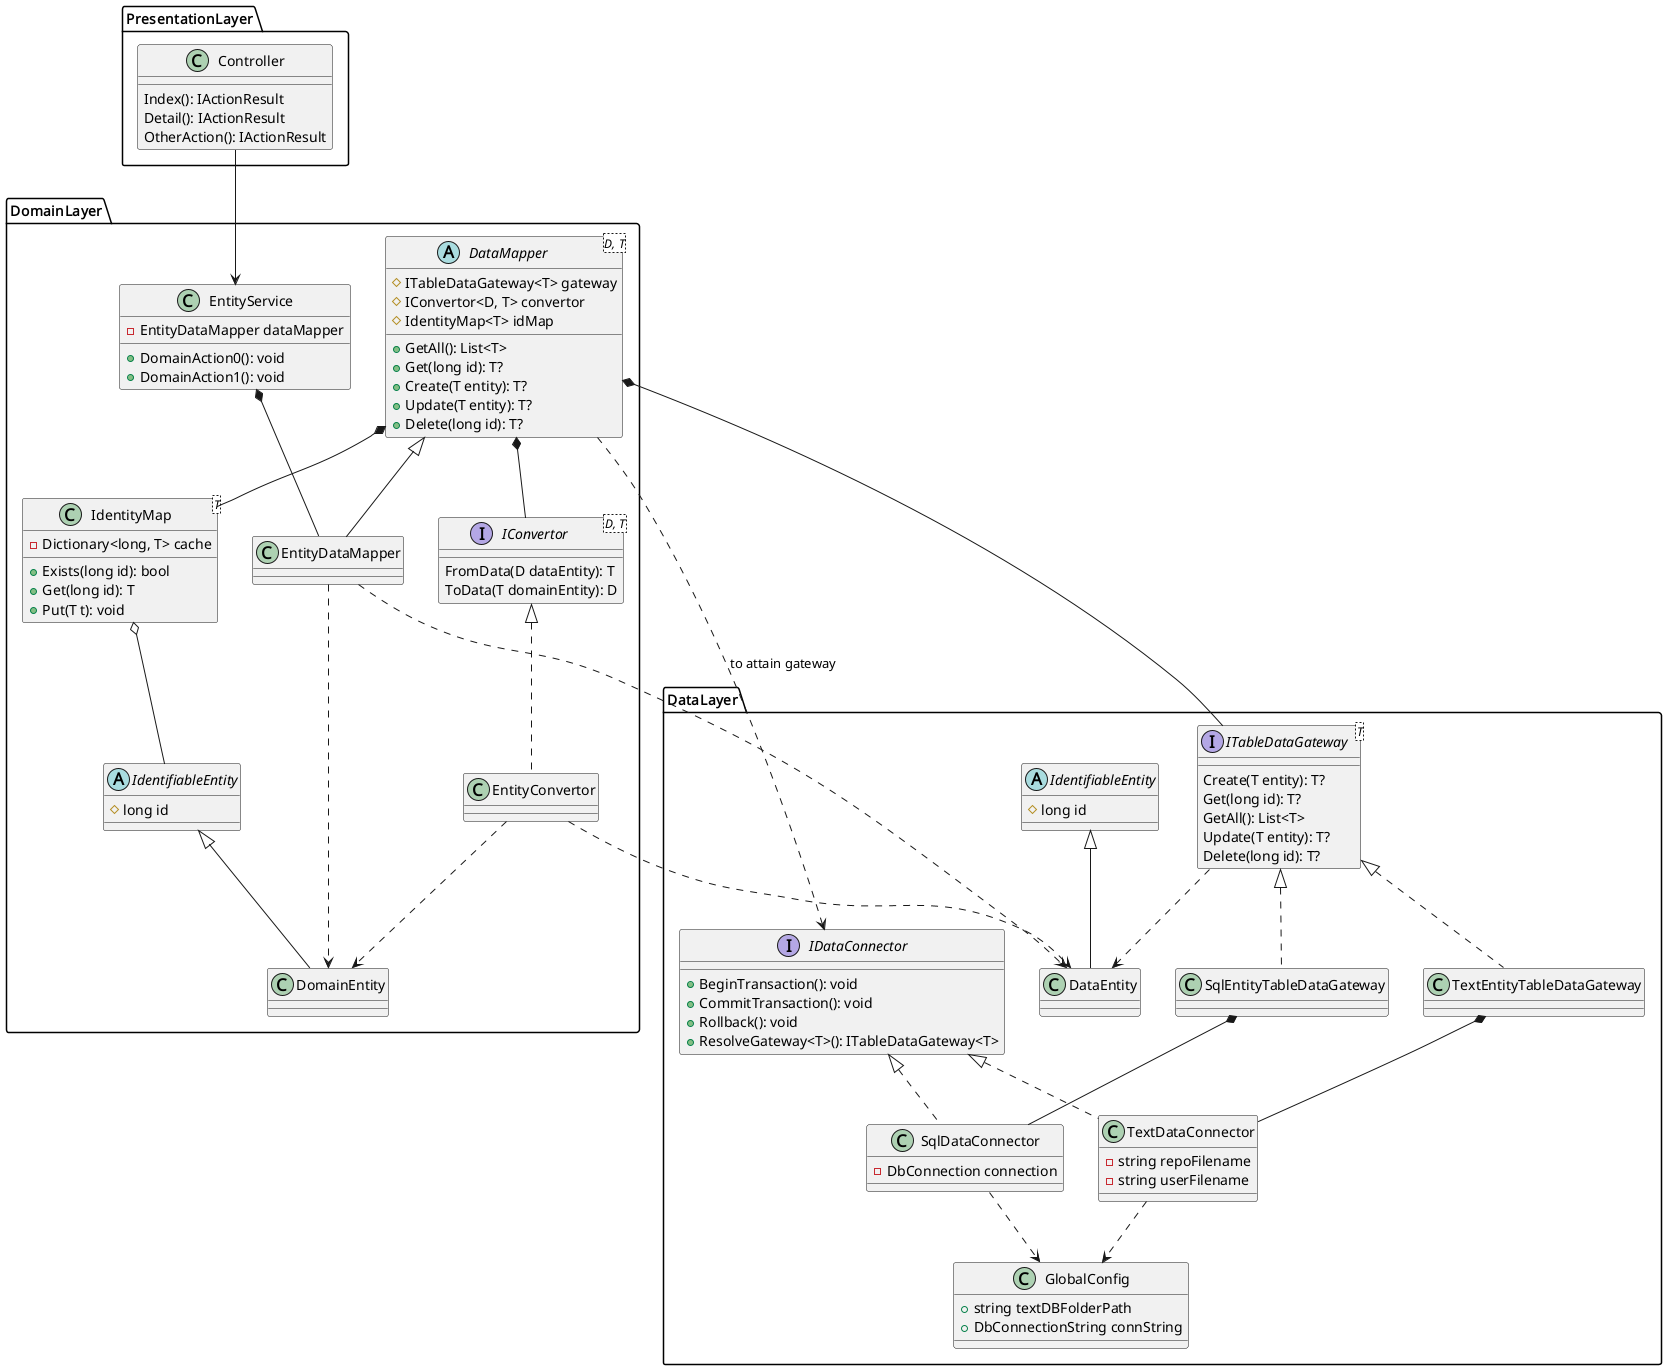

The diagram above was rendered by PlantUML. Its source (embedded in the PNG):
@startuml
/'hide circle'/
/'skinparam classAttributeIconSize 0'/
/'top to bottom direction'/
/'left to right direction'/

package DataLayer {

    abstract class IdentifiableEntity {
        #long id
    }
    
    class GlobalConfig {
        +string textDBFolderPath
        +DbConnectionString connString
    }
    
    interface IDataConnector {
        +BeginTransaction(): void
        +CommitTransaction(): void
        +Rollback(): void
        +ResolveGateway<T>(): ITableDataGateway<T>
    }
    
    class SqlDataConnector implements IDataConnector {
        -DbConnection connection
    }
    
    class TextDataConnector implements IDataConnector {
        -string repoFilename
        -string userFilename
    }
    
    interface ITableDataGateway<T> {
        Create(T entity): T?
        Get(long id): T?
        GetAll(): List<T>
        Update(T entity): T?
        Delete(long id): T?
    }
    
    class SqlEntityTableDataGateway implements ITableDataGateway<Entity> {
    }
    
    class TextEntityTableDataGateway implements ITableDataGateway<Entity> {
    }

    class DataEntity extends IdentifiableEntity {
    }
    
    SqlDataConnector ..> GlobalConfig
    TextDataConnector ..> GlobalConfig
    
    ITableDataGateway ..> DataEntity
    
    SqlEntityTableDataGateway *-- SqlDataConnector
    TextEntityTableDataGateway *-- TextDataConnector
}

package DomainLayer {
    abstract class IdentifiableEntity {
        #long id
    }

    class DomainEntity extends IdentifiableEntity {
    
    }
    
    interface IConvertor<D, T> {
        FromData(D dataEntity): T
        ToData(T domainEntity): D
    }
    
    class IdentityMap<T> {
        -Dictionary<long, T> cache
        
        +Exists(long id): bool
        +Get(long id): T
        +Put(T t): void
    }
    
    abstract class DataMapper<D, T> {
        #ITableDataGateway<T> gateway
        #IConvertor<D, T> convertor
        #IdentityMap<T> idMap
    
        +GetAll(): List<T>
        +Get(long id): T?
        +Create(T entity): T?
        +Update(T entity): T?
        +Delete(long id): T?
    }
    
    class EntityDataMapper extends DataMapper<Entity> {
    }
    
    class EntityConvertor implements IConvertor<DataEntity, DomainEntity> {
    }
    
    class EntityService {
        -EntityDataMapper dataMapper
        
        +DomainAction0(): void
        +DomainAction1(): void
    }
    
    DataMapper *-- IdentityMap
    DataMapper ..> IDataConnector : to attain gateway
    DataMapper *-- ITableDataGateway
    DataMapper *-- IConvertor 
    
    EntityService *-- EntityDataMapper
    
    IdentityMap o-- IdentifiableEntity
    
    EntityDataMapper ..> DomainEntity
    EntityDataMapper ..> DataEntity
    
    EntityConvertor ..> DataEntity
    EntityConvertor ..> DomainEntity
}

package PresentationLayer {
    class Controller {
        Index(): IActionResult
        Detail(): IActionResult
        OtherAction(): IActionResult
    }
    
    Controller --> EntityService
}

@enduml